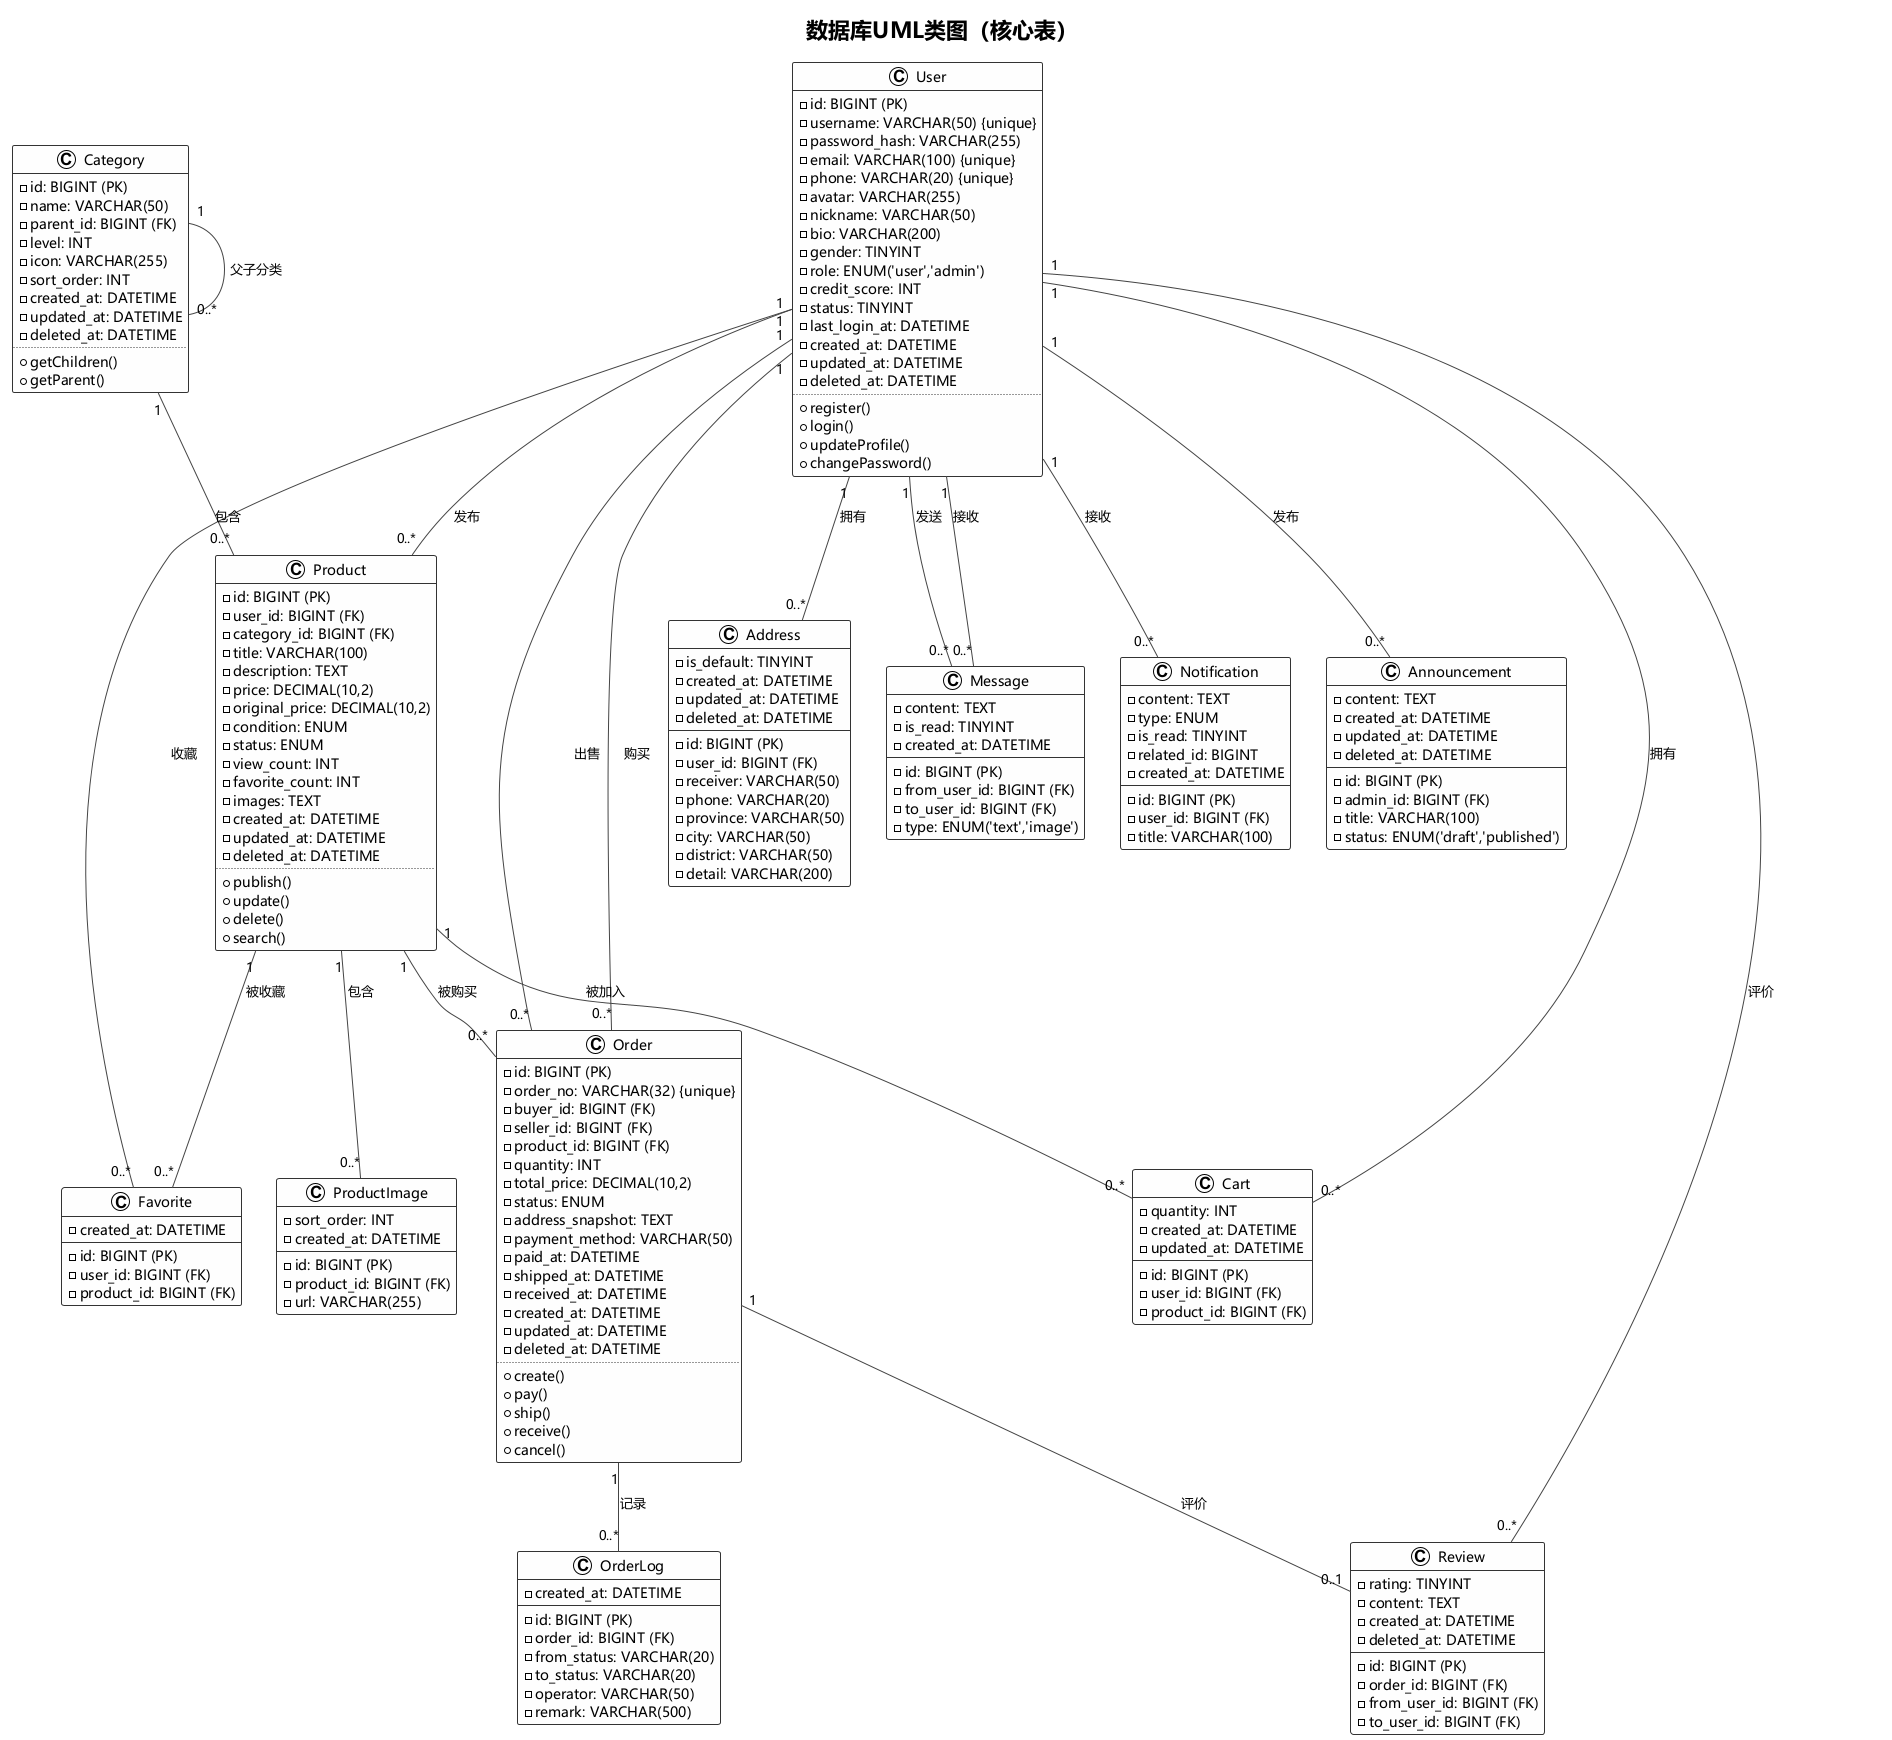

The diagram above was rendered by PlantUML. Its source (embedded in the PNG):
@startuml
!theme plain
skinparam defaultFontName Microsoft YaHei
skinparam class {
  BorderColor #333
  ArrowColor #444
  FontColor #000
  BackgroundColor #FEFEFE
}
skinparam package {
  BorderColor #888
  BorderStyle dashed
  BorderThickness 1.5
  FontColor #000
  FontSize 14
  FontStyle bold
}
skinparam note {
  BorderColor #aaa
  FontColor #444
}

title 数据库UML类图（核心表）

' ========== 实体定义 ==========

class User {
  - id: BIGINT (PK)
  - username: VARCHAR(50) {unique}
  - password_hash: VARCHAR(255)
  - email: VARCHAR(100) {unique}
  - phone: VARCHAR(20) {unique}
  - avatar: VARCHAR(255)
  - nickname: VARCHAR(50)
  - bio: VARCHAR(200)
  - gender: TINYINT
  - role: ENUM('user','admin')
  - credit_score: INT
  - status: TINYINT
  - last_login_at: DATETIME
  - created_at: DATETIME
  - updated_at: DATETIME
  - deleted_at: DATETIME
  ..
  + register()
  + login()
  + updateProfile()
  + changePassword()
}

class Category {
  - id: BIGINT (PK)
  - name: VARCHAR(50)
  - parent_id: BIGINT (FK)
  - level: INT
  - icon: VARCHAR(255)
  - sort_order: INT
  - created_at: DATETIME
  - updated_at: DATETIME
  - deleted_at: DATETIME
  ..
  + getChildren()
  + getParent()
}

class Product {
  - id: BIGINT (PK)
  - user_id: BIGINT (FK)
  - category_id: BIGINT (FK)
  - title: VARCHAR(100)
  - description: TEXT
  - price: DECIMAL(10,2)
  - original_price: DECIMAL(10,2)
  - condition: ENUM
  - status: ENUM
  - view_count: INT
  - favorite_count: INT
  - images: TEXT
  - created_at: DATETIME
  - updated_at: DATETIME
  - deleted_at: DATETIME
  ..
  + publish()
  + update()
  + delete()
  + search()
}

class ProductImage {
  - id: BIGINT (PK)
  - product_id: BIGINT (FK)
  - url: VARCHAR(255)
  - sort_order: INT
  - created_at: DATETIME
}

class Address {
  - id: BIGINT (PK)
  - user_id: BIGINT (FK)
  - receiver: VARCHAR(50)
  - phone: VARCHAR(20)
  - province: VARCHAR(50)
  - city: VARCHAR(50)
  - district: VARCHAR(50)
  - detail: VARCHAR(200)
  - is_default: TINYINT
  - created_at: DATETIME
  - updated_at: DATETIME
  - deleted_at: DATETIME
}

class Cart {
  - id: BIGINT (PK)
  - user_id: BIGINT (FK)
  - product_id: BIGINT (FK)
  - quantity: INT
  - created_at: DATETIME
  - updated_at: DATETIME
}

class Order {
  - id: BIGINT (PK)
  - order_no: VARCHAR(32) {unique}
  - buyer_id: BIGINT (FK)
  - seller_id: BIGINT (FK)
  - product_id: BIGINT (FK)
  - quantity: INT
  - total_price: DECIMAL(10,2)
  - status: ENUM
  - address_snapshot: TEXT
  - payment_method: VARCHAR(50)
  - paid_at: DATETIME
  - shipped_at: DATETIME
  - received_at: DATETIME
  - created_at: DATETIME
  - updated_at: DATETIME
  - deleted_at: DATETIME
  ..
  + create()
  + pay()
  + ship()
  + receive()
  + cancel()
}

class OrderLog {
  - id: BIGINT (PK)
  - order_id: BIGINT (FK)
  - from_status: VARCHAR(20)
  - to_status: VARCHAR(20)
  - operator: VARCHAR(50)
  - remark: VARCHAR(500)
  - created_at: DATETIME
}

class Favorite {
  - id: BIGINT (PK)
  - user_id: BIGINT (FK)
  - product_id: BIGINT (FK)
  - created_at: DATETIME
}

class Review {
  - id: BIGINT (PK)
  - order_id: BIGINT (FK)
  - from_user_id: BIGINT (FK)
  - to_user_id: BIGINT (FK)
  - rating: TINYINT
  - content: TEXT
  - created_at: DATETIME
  - deleted_at: DATETIME
}

class Message {
  - id: BIGINT (PK)
  - from_user_id: BIGINT (FK)
  - to_user_id: BIGINT (FK)
  - content: TEXT
  - type: ENUM('text','image')
  - is_read: TINYINT
  - created_at: DATETIME
}

class Notification {
  - id: BIGINT (PK)
  - user_id: BIGINT (FK)
  - title: VARCHAR(100)
  - content: TEXT
  - type: ENUM
  - is_read: TINYINT
  - related_id: BIGINT
  - created_at: DATETIME
}

class Announcement {
  - id: BIGINT (PK)
  - admin_id: BIGINT (FK)
  - title: VARCHAR(100)
  - content: TEXT
  - status: ENUM('draft','published')
  - created_at: DATETIME
  - updated_at: DATETIME
  - deleted_at: DATETIME
}

' ========== 关联关系 ==========

' User → Address (1:N)
User "1" -- "0..*" Address : 拥有

' User → Product (1:N)
User "1" -- "0..*" Product : 发布

' User → Favorite (1:N)
User "1" -- "0..*" Favorite : 收藏

' User → Cart (1:N)
User "1" -- "0..*" Cart : 拥有

' User → Order as Buyer (1:N)
User "1" -- "0..*" Order : 购买

' User → Order as Seller (1:N)
User "1" -- "0..*" Order : 出售

' User → Review (1:N)
User "1" -- "0..*" Review : 评价

' User → Message as Sender (1:N)
User "1" -- "0..*" Message : 发送

' User → Message as Receiver (1:N)
User "1" -- "0..*" Message : 接收

' User → Notification (1:N)
User "1" -- "0..*" Notification : 接收

' User → Announcement (1:N)
User "1" -- "0..*" Announcement : 发布

' Category → Product (1:N)
Category "1" -- "0..*" Product : 包含

' Category → Category (self-ref 1:N)
Category "1" -- "0..*" Category : 父子分类

' Product → ProductImage (1:N)
Product "1" -- "0..*" ProductImage : 包含

' Product → Favorite (1:N)
Product "1" -- "0..*" Favorite : 被收藏

' Product → Cart (1:N)
Product "1" -- "0..*" Cart : 被加入

' Product → Order (1:N)
Product "1" -- "0..*" Order : 被购买

' Order → OrderLog (1:N)
Order "1" -- "0..*" OrderLog : 记录

' Order → Review (1:1)
Order "1" -- "0..1" Review : 评价

@enduml